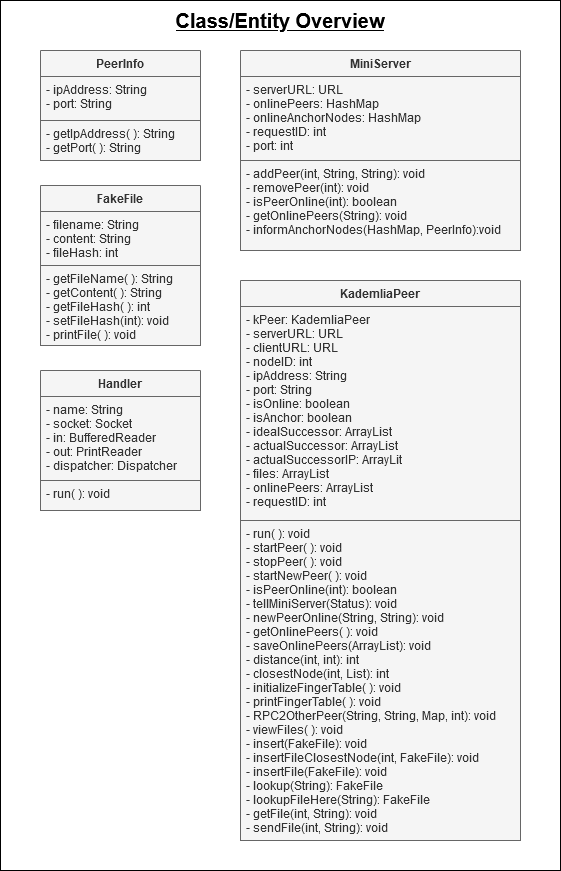

The diagram above was exported from draw.io. Its source (the exported page's mxGraphModel, read from the mxfile embedded in the PNG):
<mxGraphModel dx="1102" dy="623" grid="1" gridSize="10" guides="1" tooltips="1" connect="1" arrows="1" fold="1" page="1" pageScale="1" pageWidth="850" pageHeight="1100" math="0" shadow="0">
  <root>
    <mxCell id="Xfz_D3pW0exnrD_KQojS-0" />
    <mxCell id="Xfz_D3pW0exnrD_KQojS-1" parent="Xfz_D3pW0exnrD_KQojS-0" />
    <mxCell id="qjMQFDe5_P2M4CFeK52G-0" value="" style="rounded=0;whiteSpace=wrap;html=1;" parent="Xfz_D3pW0exnrD_KQojS-1" vertex="1">
      <mxGeometry x="120" y="30" width="560" height="870" as="geometry" />
    </mxCell>
    <mxCell id="l-V9ouJXFtAV8F_Z9-Xq-0" value="PeerInfo" style="swimlane;fontStyle=1;align=center;verticalAlign=top;childLayout=stackLayout;horizontal=1;startSize=26;horizontalStack=0;resizeParent=1;resizeParentMax=0;resizeLast=0;collapsible=1;marginBottom=0;fillColor=#f5f5f5;strokeColor=#666666;fontColor=#333333;" parent="Xfz_D3pW0exnrD_KQojS-1" vertex="1">
      <mxGeometry x="160" y="80" width="160" height="110" as="geometry" />
    </mxCell>
    <mxCell id="l-V9ouJXFtAV8F_Z9-Xq-1" value="- ipAddress: String&#10;- port: String&#10;" style="text;strokeColor=#666666;fillColor=#f5f5f5;align=left;verticalAlign=top;spacingLeft=4;spacingRight=4;overflow=hidden;rotatable=0;points=[[0,0.5],[1,0.5]];portConstraint=eastwest;fontColor=#333333;" parent="l-V9ouJXFtAV8F_Z9-Xq-0" vertex="1">
      <mxGeometry y="26" width="160" height="44" as="geometry" />
    </mxCell>
    <mxCell id="l-V9ouJXFtAV8F_Z9-Xq-3" value="- getIpAddress( ): String&#10;- getPort( ): String&#10;" style="text;strokeColor=#666666;fillColor=#f5f5f5;align=left;verticalAlign=top;spacingLeft=4;spacingRight=4;overflow=hidden;rotatable=0;points=[[0,0.5],[1,0.5]];portConstraint=eastwest;fontColor=#333333;" parent="l-V9ouJXFtAV8F_Z9-Xq-0" vertex="1">
      <mxGeometry y="70" width="160" height="40" as="geometry" />
    </mxCell>
    <mxCell id="l-V9ouJXFtAV8F_Z9-Xq-4" value="MiniServer" style="swimlane;fontStyle=1;align=center;verticalAlign=top;childLayout=stackLayout;horizontal=1;startSize=26;horizontalStack=0;resizeParent=1;resizeParentMax=0;resizeLast=0;collapsible=1;marginBottom=0;fillColor=#f5f5f5;strokeColor=#666666;fontColor=#333333;" parent="Xfz_D3pW0exnrD_KQojS-1" vertex="1">
      <mxGeometry x="360" y="80" width="280" height="110" as="geometry" />
    </mxCell>
    <mxCell id="l-V9ouJXFtAV8F_Z9-Xq-16" value="" style="group;" parent="l-V9ouJXFtAV8F_Z9-Xq-4" vertex="1" connectable="0">
      <mxGeometry y="26" width="280" height="84" as="geometry" />
    </mxCell>
    <mxCell id="l-V9ouJXFtAV8F_Z9-Xq-5" value="- serverURL: URL&#10;- onlinePeers: HashMap&#10;- onlineAnchorNodes: HashMap&#10;- requestID: int&#10;- port: int&#10;&#10;" style="text;strokeColor=#666666;fillColor=#f5f5f5;align=left;verticalAlign=top;spacingLeft=4;spacingRight=4;overflow=hidden;rotatable=0;points=[[0,0.5],[1,0.5]];portConstraint=eastwest;fontColor=#333333;" parent="l-V9ouJXFtAV8F_Z9-Xq-16" vertex="1">
      <mxGeometry width="280" height="84" as="geometry" />
    </mxCell>
    <mxCell id="l-V9ouJXFtAV8F_Z9-Xq-6" value="- addPeer(int, String, String): void&#10;- removePeer(int): void&#10;- isPeerOnline(int): boolean&#10;- getOnlinePeers(String): void&#10;- informAnchorNodes(HashMap, PeerInfo):void&#10;" style="text;strokeColor=#666666;fillColor=#f5f5f5;align=left;verticalAlign=top;spacingLeft=4;spacingRight=4;overflow=hidden;rotatable=0;points=[[0,0.5],[1,0.5]];portConstraint=eastwest;fontColor=#333333;" parent="Xfz_D3pW0exnrD_KQojS-1" vertex="1">
      <mxGeometry x="360" y="190" width="280" height="90" as="geometry" />
    </mxCell>
    <mxCell id="wazO71gKkgEYNGxw0jx4-0" value="&lt;font style=&quot;font-size: 20px&quot;&gt;&lt;u&gt;&lt;b&gt;Class/Entity Overview&lt;/b&gt;&lt;/u&gt;&lt;/font&gt;" style="text;html=1;strokeColor=none;fillColor=none;align=center;verticalAlign=middle;whiteSpace=wrap;rounded=0;" parent="Xfz_D3pW0exnrD_KQojS-1" vertex="1">
      <mxGeometry x="125" y="40" width="550" height="20" as="geometry" />
    </mxCell>
    <mxCell id="l-V9ouJXFtAV8F_Z9-Xq-7" value="FakeFile" style="swimlane;fontStyle=1;align=center;verticalAlign=top;childLayout=stackLayout;horizontal=1;startSize=26;horizontalStack=0;resizeParent=1;resizeParentMax=0;resizeLast=0;collapsible=1;marginBottom=0;fillColor=#f5f5f5;strokeColor=#666666;fontColor=#333333;" parent="Xfz_D3pW0exnrD_KQojS-1" vertex="1">
      <mxGeometry x="160" y="215" width="160" height="160" as="geometry" />
    </mxCell>
    <mxCell id="l-V9ouJXFtAV8F_Z9-Xq-8" value="- filename: String&#10;- content: String&#10;- fileHash: int&#10;" style="text;strokeColor=#666666;fillColor=#f5f5f5;align=left;verticalAlign=top;spacingLeft=4;spacingRight=4;overflow=hidden;rotatable=0;points=[[0,0.5],[1,0.5]];portConstraint=eastwest;fontColor=#333333;" parent="l-V9ouJXFtAV8F_Z9-Xq-7" vertex="1">
      <mxGeometry y="26" width="160" height="54" as="geometry" />
    </mxCell>
    <mxCell id="l-V9ouJXFtAV8F_Z9-Xq-9" value="- getFileName( ): String&#10;- getContent( ): String&#10;- getFileHash( ): int&#10;- setFileHash(int): void&#10;- printFile( ): void&#10;" style="text;strokeColor=#666666;fillColor=#f5f5f5;align=left;verticalAlign=top;spacingLeft=4;spacingRight=4;overflow=hidden;rotatable=0;points=[[0,0.5],[1,0.5]];portConstraint=eastwest;fontColor=#333333;" parent="l-V9ouJXFtAV8F_Z9-Xq-7" vertex="1">
      <mxGeometry y="80" width="160" height="80" as="geometry" />
    </mxCell>
    <mxCell id="7nsERaiFANHQOUuOp_-3-6" value="Handler" style="swimlane;fontStyle=1;align=center;verticalAlign=top;childLayout=stackLayout;horizontal=1;startSize=26;horizontalStack=0;resizeParent=1;resizeParentMax=0;resizeLast=0;collapsible=1;marginBottom=0;fillColor=#f5f5f5;strokeColor=#666666;fontColor=#333333;" vertex="1" parent="Xfz_D3pW0exnrD_KQojS-1">
      <mxGeometry x="160" y="400" width="160" height="140" as="geometry" />
    </mxCell>
    <mxCell id="7nsERaiFANHQOUuOp_-3-7" value="- name: String&#10;- socket: Socket&#10;- in: BufferedReader&#10;- out: PrintReader&#10;- dispatcher: Dispatcher&#10;" style="text;strokeColor=#666666;fillColor=#f5f5f5;align=left;verticalAlign=top;spacingLeft=4;spacingRight=4;overflow=hidden;rotatable=0;points=[[0,0.5],[1,0.5]];portConstraint=eastwest;fontColor=#333333;" vertex="1" parent="7nsERaiFANHQOUuOp_-3-6">
      <mxGeometry y="26" width="160" height="84" as="geometry" />
    </mxCell>
    <mxCell id="7nsERaiFANHQOUuOp_-3-8" value="- run( ): void" style="text;strokeColor=#666666;fillColor=#f5f5f5;align=left;verticalAlign=top;spacingLeft=4;spacingRight=4;overflow=hidden;rotatable=0;points=[[0,0.5],[1,0.5]];portConstraint=eastwest;fontColor=#333333;" vertex="1" parent="7nsERaiFANHQOUuOp_-3-6">
      <mxGeometry y="110" width="160" height="30" as="geometry" />
    </mxCell>
    <mxCell id="l-V9ouJXFtAV8F_Z9-Xq-13" value="KademliaPeer" style="swimlane;fontStyle=1;align=center;verticalAlign=top;childLayout=stackLayout;horizontal=1;startSize=26;horizontalStack=0;resizeParent=1;resizeParentMax=0;resizeLast=0;collapsible=1;marginBottom=0;fillColor=#f5f5f5;strokeColor=#666666;fontColor=#333333;" parent="Xfz_D3pW0exnrD_KQojS-1" vertex="1">
      <mxGeometry x="360" y="310" width="280" height="240" as="geometry" />
    </mxCell>
    <mxCell id="l-V9ouJXFtAV8F_Z9-Xq-14" value="- kPeer: KademliaPeer&#10;- serverURL: URL&#10;- clientURL: URL&#10;- nodeID: int&#10;- ipAddress: String&#10;- port: String&#10;- isOnline: boolean&#10;- isAnchor: boolean&#10;- idealSuccessor: ArrayList&#10;- actualSuccessor: ArrayList&#10;- actualSuccessorIP: ArrayLit&#10;- files: ArrayList&#10;- onlinePeers: ArrayList&#10;- requestID: int&#10;" style="text;strokeColor=#666666;fillColor=#f5f5f5;align=left;verticalAlign=top;spacingLeft=4;spacingRight=4;overflow=hidden;rotatable=0;points=[[0,0.5],[1,0.5]];portConstraint=eastwest;fontColor=#333333;" parent="l-V9ouJXFtAV8F_Z9-Xq-13" vertex="1">
      <mxGeometry y="26" width="280" height="214" as="geometry" />
    </mxCell>
    <mxCell id="l-V9ouJXFtAV8F_Z9-Xq-15" value="- run( ): void&#10;- startPeer( ): void&#10;- stopPeer( ): void&#10;- startNewPeer( ): void&#10;- isPeerOnline(int): boolean&#10;- tellMiniServer(Status): void&#10;- newPeerOnline(String, String): void&#10;- getOnlinePeers( ): void&#10;- saveOnlinePeers(ArrayList): void&#10;- distance(int, int): int&#10;- closestNode(int, List): int&#10;- initializeFingerTable( ): void&#10;- printFingerTable( ): void&#10;- RPC2OtherPeer(String, String, Map, int): void&#10;- viewFiles( ): void&#10;- insert(FakeFile): void&#10;- insertFileClosestNode(int, FakeFile): void&#10;- insertFile(FakeFile): void&#10;- lookup(String): FakeFile&#10;- lookupFileHere(String): FakeFile&#10;- getFile(int, String): void&#10;- sendFile(int, String): void&#10;&#10;&#10;&#10;" style="text;strokeColor=#666666;fillColor=#f5f5f5;align=left;verticalAlign=top;spacingLeft=4;spacingRight=4;overflow=hidden;rotatable=0;points=[[0,0.5],[1,0.5]];portConstraint=eastwest;fontColor=#333333;fontSize=12;" parent="Xfz_D3pW0exnrD_KQojS-1" vertex="1">
      <mxGeometry x="360" y="550" width="280" height="320" as="geometry" />
    </mxCell>
  </root>
</mxGraphModel>